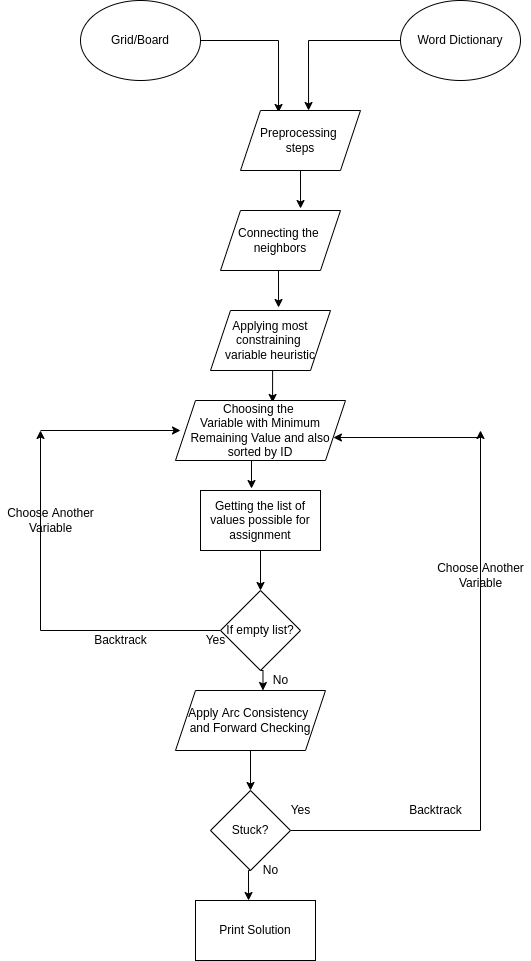

The diagram above was exported from draw.io. Its source (the exported page's mxGraphModel, read from the mxfile embedded in the PNG):
<mxGraphModel dx="1350" dy="744" grid="1" gridSize="10" guides="1" tooltips="1" connect="1" arrows="1" fold="1" page="1" pageScale="1" pageWidth="827" pageHeight="1169" math="0" shadow="0">
  <root>
    <mxCell id="0" />
    <mxCell id="1" parent="0" />
    <mxCell id="pwzagSGQeeVd7rXvPTmH-9" style="edgeStyle=orthogonalEdgeStyle;rounded=0;orthogonalLoop=1;jettySize=auto;html=1;exitX=1;exitY=0.5;exitDx=0;exitDy=0;entryX=0.317;entryY=0.033;entryDx=0;entryDy=0;entryPerimeter=0;" edge="1" parent="1" source="pwzagSGQeeVd7rXvPTmH-1" target="pwzagSGQeeVd7rXvPTmH-3">
      <mxGeometry relative="1" as="geometry" />
    </mxCell>
    <mxCell id="pwzagSGQeeVd7rXvPTmH-1" value="Grid/Board" style="ellipse;whiteSpace=wrap;html=1;" vertex="1" parent="1">
      <mxGeometry x="120" y="70" width="120" height="80" as="geometry" />
    </mxCell>
    <mxCell id="pwzagSGQeeVd7rXvPTmH-8" style="edgeStyle=orthogonalEdgeStyle;rounded=0;orthogonalLoop=1;jettySize=auto;html=1;exitX=0;exitY=0.5;exitDx=0;exitDy=0;entryX=0.567;entryY=0;entryDx=0;entryDy=0;entryPerimeter=0;" edge="1" parent="1" source="pwzagSGQeeVd7rXvPTmH-2" target="pwzagSGQeeVd7rXvPTmH-3">
      <mxGeometry relative="1" as="geometry" />
    </mxCell>
    <mxCell id="pwzagSGQeeVd7rXvPTmH-2" value="Word Dictionary" style="ellipse;whiteSpace=wrap;html=1;" vertex="1" parent="1">
      <mxGeometry x="440" y="70" width="120" height="80" as="geometry" />
    </mxCell>
    <mxCell id="pwzagSGQeeVd7rXvPTmH-13" style="edgeStyle=orthogonalEdgeStyle;rounded=0;orthogonalLoop=1;jettySize=auto;html=1;exitX=0.5;exitY=1;exitDx=0;exitDy=0;entryX=0.667;entryY=-0.033;entryDx=0;entryDy=0;entryPerimeter=0;" edge="1" parent="1" source="pwzagSGQeeVd7rXvPTmH-3" target="pwzagSGQeeVd7rXvPTmH-10">
      <mxGeometry relative="1" as="geometry" />
    </mxCell>
    <mxCell id="pwzagSGQeeVd7rXvPTmH-3" value="Preprocessing &lt;br&gt;steps" style="shape=parallelogram;perimeter=parallelogramPerimeter;whiteSpace=wrap;html=1;fixedSize=1;" vertex="1" parent="1">
      <mxGeometry x="280" y="180" width="120" height="60" as="geometry" />
    </mxCell>
    <mxCell id="pwzagSGQeeVd7rXvPTmH-17" style="edgeStyle=orthogonalEdgeStyle;rounded=0;orthogonalLoop=1;jettySize=auto;html=1;exitX=0.5;exitY=1;exitDx=0;exitDy=0;entryX=0.567;entryY=-0.05;entryDx=0;entryDy=0;entryPerimeter=0;" edge="1" parent="1" source="pwzagSGQeeVd7rXvPTmH-10" target="pwzagSGQeeVd7rXvPTmH-15">
      <mxGeometry relative="1" as="geometry" />
    </mxCell>
    <mxCell id="pwzagSGQeeVd7rXvPTmH-10" value="Connecting the&amp;nbsp;&lt;br&gt;neighbors" style="shape=parallelogram;perimeter=parallelogramPerimeter;whiteSpace=wrap;html=1;fixedSize=1;" vertex="1" parent="1">
      <mxGeometry x="260" y="280" width="120" height="60" as="geometry" />
    </mxCell>
    <mxCell id="pwzagSGQeeVd7rXvPTmH-20" style="edgeStyle=orthogonalEdgeStyle;rounded=0;orthogonalLoop=1;jettySize=auto;html=1;exitX=0.5;exitY=1;exitDx=0;exitDy=0;entryX=0.571;entryY=0.033;entryDx=0;entryDy=0;entryPerimeter=0;" edge="1" parent="1" source="pwzagSGQeeVd7rXvPTmH-15" target="pwzagSGQeeVd7rXvPTmH-19">
      <mxGeometry relative="1" as="geometry" />
    </mxCell>
    <mxCell id="pwzagSGQeeVd7rXvPTmH-15" value="Applying most constraining &lt;br&gt;variable heuristic" style="shape=parallelogram;perimeter=parallelogramPerimeter;whiteSpace=wrap;html=1;fixedSize=1;" vertex="1" parent="1">
      <mxGeometry x="250" y="380" width="120" height="60" as="geometry" />
    </mxCell>
    <mxCell id="pwzagSGQeeVd7rXvPTmH-25" style="edgeStyle=orthogonalEdgeStyle;rounded=0;orthogonalLoop=1;jettySize=auto;html=1;exitX=0.5;exitY=1;exitDx=0;exitDy=0;entryX=0.425;entryY=-0.033;entryDx=0;entryDy=0;entryPerimeter=0;" edge="1" parent="1" source="pwzagSGQeeVd7rXvPTmH-19" target="pwzagSGQeeVd7rXvPTmH-24">
      <mxGeometry relative="1" as="geometry" />
    </mxCell>
    <mxCell id="pwzagSGQeeVd7rXvPTmH-19" value="Choosing the&amp;nbsp;&lt;br&gt;Variable with Minimum Remaining Value and also&lt;br&gt;sorted by ID" style="shape=parallelogram;perimeter=parallelogramPerimeter;whiteSpace=wrap;html=1;fixedSize=1;" vertex="1" parent="1">
      <mxGeometry x="215" y="470" width="170" height="60" as="geometry" />
    </mxCell>
    <mxCell id="pwzagSGQeeVd7rXvPTmH-31" style="edgeStyle=orthogonalEdgeStyle;rounded=0;orthogonalLoop=1;jettySize=auto;html=1;entryX=0.5;entryY=0;entryDx=0;entryDy=0;" edge="1" parent="1" source="pwzagSGQeeVd7rXvPTmH-24" target="pwzagSGQeeVd7rXvPTmH-26">
      <mxGeometry relative="1" as="geometry" />
    </mxCell>
    <mxCell id="pwzagSGQeeVd7rXvPTmH-24" value="Getting the list of values possible for assignment" style="rounded=0;whiteSpace=wrap;html=1;" vertex="1" parent="1">
      <mxGeometry x="240" y="560" width="120" height="60" as="geometry" />
    </mxCell>
    <mxCell id="pwzagSGQeeVd7rXvPTmH-27" style="edgeStyle=orthogonalEdgeStyle;rounded=0;orthogonalLoop=1;jettySize=auto;html=1;" edge="1" parent="1" source="pwzagSGQeeVd7rXvPTmH-26">
      <mxGeometry relative="1" as="geometry">
        <mxPoint x="80" y="500" as="targetPoint" />
      </mxGeometry>
    </mxCell>
    <mxCell id="pwzagSGQeeVd7rXvPTmH-34" style="edgeStyle=orthogonalEdgeStyle;rounded=0;orthogonalLoop=1;jettySize=auto;html=1;exitX=0.5;exitY=1;exitDx=0;exitDy=0;entryX=0.583;entryY=0;entryDx=0;entryDy=0;entryPerimeter=0;" edge="1" parent="1" source="pwzagSGQeeVd7rXvPTmH-26" target="pwzagSGQeeVd7rXvPTmH-33">
      <mxGeometry relative="1" as="geometry" />
    </mxCell>
    <mxCell id="pwzagSGQeeVd7rXvPTmH-26" value="If empty list?" style="rhombus;whiteSpace=wrap;html=1;" vertex="1" parent="1">
      <mxGeometry x="260" y="660" width="80" height="80" as="geometry" />
    </mxCell>
    <mxCell id="pwzagSGQeeVd7rXvPTmH-28" value="" style="endArrow=classic;html=1;rounded=0;" edge="1" parent="1">
      <mxGeometry width="50" height="50" relative="1" as="geometry">
        <mxPoint x="80" y="500" as="sourcePoint" />
        <mxPoint x="220" y="500" as="targetPoint" />
      </mxGeometry>
    </mxCell>
    <mxCell id="pwzagSGQeeVd7rXvPTmH-29" value="Backtrack" style="text;html=1;align=center;verticalAlign=middle;resizable=0;points=[];autosize=1;strokeColor=none;fillColor=none;" vertex="1" parent="1">
      <mxGeometry x="125" y="700" width="70" height="20" as="geometry" />
    </mxCell>
    <mxCell id="pwzagSGQeeVd7rXvPTmH-30" value="Yes" style="text;html=1;align=center;verticalAlign=middle;resizable=0;points=[];autosize=1;strokeColor=none;fillColor=none;" vertex="1" parent="1">
      <mxGeometry x="235" y="700" width="40" height="20" as="geometry" />
    </mxCell>
    <mxCell id="pwzagSGQeeVd7rXvPTmH-32" value="Choose Another&lt;br&gt;Variable" style="text;html=1;align=center;verticalAlign=middle;resizable=0;points=[];autosize=1;strokeColor=none;fillColor=none;" vertex="1" parent="1">
      <mxGeometry x="40" y="575" width="100" height="30" as="geometry" />
    </mxCell>
    <mxCell id="pwzagSGQeeVd7rXvPTmH-36" style="edgeStyle=orthogonalEdgeStyle;rounded=0;orthogonalLoop=1;jettySize=auto;html=1;exitX=0.5;exitY=1;exitDx=0;exitDy=0;" edge="1" parent="1" source="pwzagSGQeeVd7rXvPTmH-33" target="pwzagSGQeeVd7rXvPTmH-37">
      <mxGeometry relative="1" as="geometry">
        <mxPoint x="290" y="850" as="targetPoint" />
      </mxGeometry>
    </mxCell>
    <mxCell id="pwzagSGQeeVd7rXvPTmH-33" value="Apply Arc Consistency &lt;br&gt;and Forward Checking" style="shape=parallelogram;perimeter=parallelogramPerimeter;whiteSpace=wrap;html=1;fixedSize=1;" vertex="1" parent="1">
      <mxGeometry x="215" y="760" width="150" height="60" as="geometry" />
    </mxCell>
    <mxCell id="pwzagSGQeeVd7rXvPTmH-35" value="No" style="text;html=1;align=center;verticalAlign=middle;resizable=0;points=[];autosize=1;strokeColor=none;fillColor=none;" vertex="1" parent="1">
      <mxGeometry x="305" y="740" width="30" height="20" as="geometry" />
    </mxCell>
    <mxCell id="pwzagSGQeeVd7rXvPTmH-38" style="edgeStyle=orthogonalEdgeStyle;rounded=0;orthogonalLoop=1;jettySize=auto;html=1;" edge="1" parent="1" source="pwzagSGQeeVd7rXvPTmH-37">
      <mxGeometry relative="1" as="geometry">
        <mxPoint x="520" y="500" as="targetPoint" />
      </mxGeometry>
    </mxCell>
    <mxCell id="pwzagSGQeeVd7rXvPTmH-42" style="edgeStyle=orthogonalEdgeStyle;rounded=0;orthogonalLoop=1;jettySize=auto;html=1;exitX=0.5;exitY=1;exitDx=0;exitDy=0;entryX=0.442;entryY=0;entryDx=0;entryDy=0;entryPerimeter=0;" edge="1" parent="1" source="pwzagSGQeeVd7rXvPTmH-37" target="pwzagSGQeeVd7rXvPTmH-41">
      <mxGeometry relative="1" as="geometry" />
    </mxCell>
    <mxCell id="pwzagSGQeeVd7rXvPTmH-37" value="Stuck?" style="rhombus;whiteSpace=wrap;html=1;" vertex="1" parent="1">
      <mxGeometry x="250" y="860" width="80" height="80" as="geometry" />
    </mxCell>
    <mxCell id="pwzagSGQeeVd7rXvPTmH-39" value="" style="endArrow=classic;html=1;rounded=0;entryX=0.929;entryY=0.617;entryDx=0;entryDy=0;entryPerimeter=0;" edge="1" parent="1" target="pwzagSGQeeVd7rXvPTmH-19">
      <mxGeometry width="50" height="50" relative="1" as="geometry">
        <mxPoint x="520" y="507" as="sourcePoint" />
        <mxPoint x="440" y="550" as="targetPoint" />
      </mxGeometry>
    </mxCell>
    <mxCell id="pwzagSGQeeVd7rXvPTmH-40" value="Yes" style="text;html=1;align=center;verticalAlign=middle;resizable=0;points=[];autosize=1;strokeColor=none;fillColor=none;" vertex="1" parent="1">
      <mxGeometry x="320" y="870" width="40" height="20" as="geometry" />
    </mxCell>
    <mxCell id="pwzagSGQeeVd7rXvPTmH-41" value="Print Solution" style="rounded=0;whiteSpace=wrap;html=1;" vertex="1" parent="1">
      <mxGeometry x="235" y="970" width="120" height="60" as="geometry" />
    </mxCell>
    <mxCell id="pwzagSGQeeVd7rXvPTmH-43" value="No" style="text;html=1;align=center;verticalAlign=middle;resizable=0;points=[];autosize=1;strokeColor=none;fillColor=none;" vertex="1" parent="1">
      <mxGeometry x="295" y="930" width="30" height="20" as="geometry" />
    </mxCell>
    <mxCell id="pwzagSGQeeVd7rXvPTmH-44" value="Backtrack" style="text;html=1;align=center;verticalAlign=middle;resizable=0;points=[];autosize=1;strokeColor=none;fillColor=none;" vertex="1" parent="1">
      <mxGeometry x="440" y="870" width="70" height="20" as="geometry" />
    </mxCell>
    <mxCell id="pwzagSGQeeVd7rXvPTmH-45" value="Choose Another&lt;br&gt;Variable" style="text;html=1;align=center;verticalAlign=middle;resizable=0;points=[];autosize=1;strokeColor=none;fillColor=none;" vertex="1" parent="1">
      <mxGeometry x="470" y="630" width="100" height="30" as="geometry" />
    </mxCell>
  </root>
</mxGraphModel>